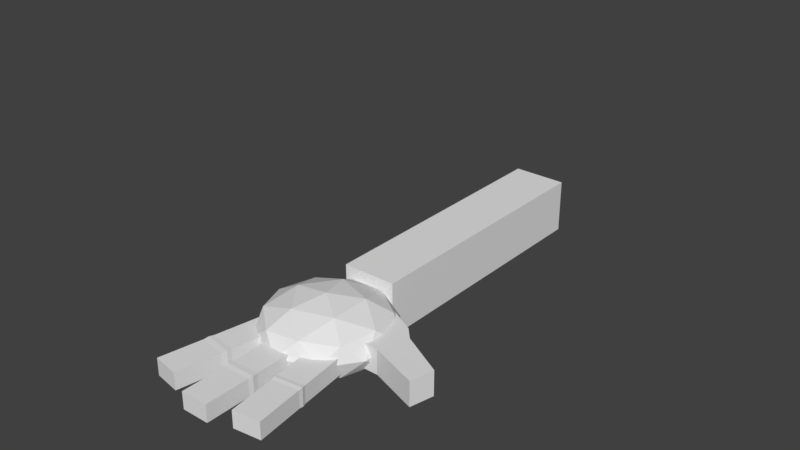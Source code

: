 # Source: Hand_v2.0.blend  (saved by Blender 2.79.0; exported with 4.5.12 LTS)
import bpy
from mathutils import Matrix  # noqa: F401  (used for matrix-valued properties, if any)

bpy.ops.wm.read_factory_settings(use_empty=True)
scene = bpy.context.scene
scene.name = 'Scene'

# ---- collections
col_collection_1 = bpy.data.collections.new('Collection 1'); scene.collection.children.link(col_collection_1)

# ---- world
world_world = bpy.data.worlds.new('World'); scene.world = world_world
world_world.color = (0.05088, 0.05088, 0.05088)
world_world.use_sun_shadow = False
world_world.sun_shadow_jitter_overblur = 0.0
world_world.cycles.sampling_method = 'MANUAL'

# ---- meshes
me_cube_003 = bpy.data.meshes.new('Cube.003')
me_cube_003.from_pydata([(0.002269, 1.376, -0.6622), (0.002269, 1.376, 0.3378), (0.002269, 2.376, -0.6622), (0.002269, 2.376, 0.3378), (1.002, 1.376, -0.6622), (1.002, 1.376, 0.3378), (1.002, 2.376, -0.6622), (1.002, 2.376, 0.3378), (-0.01891, 1.876, -0.6834), (-0.01891, 1.876, 0.3589), (1.023, 1.876, -0.6834), (1.023, 1.876, 0.3589), (0.002269, 1.826, -0.6622), (1.002, 1.826, 0.3378), (0.002269, 1.826, 0.3378), (1.002, 1.826, -0.6622), (0.002269, 1.932, 0.3378), (1.002, 1.932, -0.6622), (0.002269, 1.932, -0.6622), (1.002, 1.932, 0.3378), (0.7416, -2.389, -1.562), (0.7416, -2.389, 1.602), (-1.125, 0.3404, -1.562), (-1.125, 0.3404, 1.602), (2.706, -2.285, -1.562), (2.706, -2.285, 1.602), (0.8398, 0.4441, -1.562), (0.8398, 0.4441, 1.602), (-0.2144, -0.9909, -1.562), (-0.2144, -0.9909, 1.602), (1.75, -0.8872, -1.562), (1.75, -0.8872, 1.602), (-0.5031, -0.5689, 1.602), (1.462, -0.4652, -1.562), (-0.5031, -0.5689, -1.562), (1.462, -0.4652, 1.602), (-0.3878, -0.7374, -1.562), (1.577, -0.6337, 1.602), (-0.3878, -0.7374, 1.602), (1.577, -0.6337, -1.562), (-0.516, 0.9381, -1.888), (1.405, 0.6865, -0.8334), (-0.7837, 0.3528, -0.8334), (-2.602, 0.828, -0.8334), (-1.538, 1.455, -0.8334), (0.939, 1.368, -0.8334), (0.5058, 0.4209, 0.8735), (-1.971, 0.5083, 0.8735), (-2.437, 1.19, 0.8735), (-0.2483, 1.523, 0.8735), (1.57, 1.048, 0.8735), (-0.516, 0.9381, 1.928), (-0.6734, 0.5941, -1.603), (0.6131, 0.7902, -1.603), (0.4558, 0.4462, -0.9832), (1.468, 1.043, -0.9832), (0.3392, 1.191, -1.603), (-1.742, 0.8734, -1.603), (-1.9, 0.5294, -0.9832), (-1.117, 1.242, -1.603), (-2.343, 1.177, -0.9832), (-0.2614, 1.495, -0.9832), (1.84, 0.8549, 0.02009), (1.566, 1.255, 0.02009), (-0.07277, 0.2901, 0.02009), (1.214, 0.4862, 0.02009), (-2.598, 0.6208, 0.02009), (-1.529, 0.3415, 0.02009), (-2.246, 1.39, 0.02009), (-2.872, 1.021, 0.02009), (0.4966, 1.535, 0.02009), (-0.9592, 1.586, 0.02009), (1.311, 0.6988, 1.023), (-0.7706, 0.3815, 1.023), (-2.5, 0.8334, 1.023), (-1.488, 1.43, 1.023), (0.8678, 1.347, 1.023), (0.08458, 0.6341, 1.643), (0.7104, 1.003, 1.643), (-1.371, 0.6855, 1.643), (-1.645, 1.086, 1.643), (-0.3587, 1.282, 1.643), (-2.774, 0.5357, -0.7711), (-2.774, 0.5357, 0.6801), (-3.065, 0.9449, -0.7711), (-3.065, 0.9449, 0.6801), (-1.178, 0.4187, -0.7711), (-1.251, 0.4149, 0.6801), (-2.497, 0.9749, -0.7711), (-2.57, 0.9711, 0.6801), (-3.243, 0.6285, -0.7711), (-3.243, 0.6285, 0.6801), (-1.837, 0.6968, -0.7711), (-1.91, 0.693, 0.6801), (-2.769, 0.9606, -0.7711), (-2.798, 0.959, 0.6801), (-2.127, 0.4883, -0.7711), (-2.157, 0.4867, 0.6801), (-2.731, 0.6966, 0.6801), (-2.701, 0.6982, -0.7711), (-2.862, 0.9557, -0.7711), (-2.466, 0.5112, 0.6801), (-2.946, 0.6434, -0.7711), (-2.877, 0.9549, 0.6801), (-2.451, 0.512, -0.7711), (-2.961, 0.6426, 0.6801), (-4.978, 0.7759, 0.6801), (-4.937, 1.026, 0.6801), (-4.937, 1.026, -0.7711), (-4.978, 0.7759, -0.7711), (-4.001, 0.9854, -0.7711), (-4.001, 0.9854, 0.6801), (-4.11, 0.7022, -0.7711), (-4.11, 0.7022, 0.6801), (-3.84, 0.9784, 0.6801), (-3.84, 0.9784, -0.7711), (-3.961, 0.6895, -0.7711), (-3.961, 0.6895, 0.6801), (-4.172, 0.9928, -0.7711), (-4.269, 0.7157, -0.7711), (-4.269, 0.7157, 0.6801), (-4.172, 0.9928, 0.6801), (-2.443, 1.202, -0.6622), (-2.443, 1.202, 0.3378), (-3.578, 2.193, -0.6622), (-3.578, 2.193, 0.3378), (-1.49, 1.286, -0.6622), (-1.49, 1.286, 0.3378), (-2.625, 2.278, -0.6622), (-2.625, 2.278, 0.3378), (-3.027, 1.691, -0.6848), (-3.027, 1.691, 0.3603), (-2.031, 1.779, -0.6848), (-2.031, 1.779, 0.3603), (-2.965, 1.658, -0.6622), (-2.012, 1.742, 0.3378), (-2.965, 1.658, 0.3378), (-2.012, 1.742, -0.6622), (-3.048, 1.73, 0.3378), (-2.095, 1.814, -0.6622), (-3.048, 1.73, -0.6622), (-2.095, 1.814, 0.3378), (-1.277, 1.418, -0.6622), (-1.277, 1.418, 0.3378), (-1.949, 2.4, -0.6622), (-1.949, 2.4, 0.3378), (-0.2949, 1.47, -0.6622), (-0.2949, 1.47, 0.3378), (-0.9669, 2.452, -0.6622), (-0.9669, 2.452, 0.3378), (-1.636, 1.908, -0.6849), (-1.636, 1.908, 0.3604), (-0.6086, 1.962, -0.6849), (-0.6086, 1.962, 0.3604), (-1.576, 1.855, -0.6622), (-0.594, 1.907, 0.3378), (-1.576, 1.855, 0.3378), (-0.594, 1.907, -0.6622), (-1.645, 1.955, 0.3378), (-0.6624, 2.007, -0.6622), (-1.645, 1.955, -0.6622), (-0.6624, 2.007, 0.3378), (-2.645, 1.378, -0.6622), (-1.692, 1.462, 0.3378), (-2.645, 1.378, 0.3378), (-1.692, 1.462, -0.6622), (-1.361, 1.541, -0.6622), (-0.3788, 1.593, 0.3378), (-1.361, 1.541, 0.3378), (-0.3788, 1.593, -0.6622), (0.002269, 1.537, -0.6622), (1.002, 1.537, 0.3378), (0.002269, 1.537, 0.3378), (1.002, 1.537, -0.6622)], [], [(18, 16, 3, 2), (2, 3, 7, 6), (173, 171, 5, 4), (4, 5, 1, 0), (170, 173, 4, 0), (171, 172, 1, 5), (19, 16, 9, 11), (18, 17, 10, 8), (17, 19, 11, 10), (12, 14, 9, 8), (170, 172, 14, 12), (11, 9, 14, 13), (8, 10, 15, 12), (10, 11, 13, 15), (6, 7, 19, 17), (2, 6, 17, 18), (7, 3, 16, 19), (8, 9, 16, 18), (34, 32, 23, 22), (22, 23, 27, 26), (30, 31, 25, 24), (24, 25, 21, 20), (28, 30, 24, 20), (31, 29, 21, 25), (37, 38, 29, 31), (36, 39, 30, 28), (39, 37, 31, 30), (20, 21, 29, 28), (26, 27, 35, 33), (22, 26, 33, 34), (27, 23, 32, 35), (36, 38, 32, 34), (28, 29, 38, 36), (33, 35, 37, 39), (34, 33, 39, 36), (35, 32, 38, 37), (40, 53, 52), (41, 53, 55), (40, 52, 57), (40, 57, 59), (40, 59, 56), (41, 55, 62), (42, 54, 64), (43, 58, 66), (44, 60, 68), (45, 61, 70), (41, 62, 65), (42, 64, 67), (43, 66, 69), (44, 68, 71), (45, 70, 63), (46, 72, 77), (47, 73, 79), (48, 74, 80), (49, 75, 81), (50, 76, 78), (78, 81, 51), (78, 76, 81), (76, 49, 81), (81, 80, 51), (81, 75, 80), (75, 48, 80), (80, 79, 51), (80, 74, 79), (74, 47, 79), (79, 77, 51), (79, 73, 77), (73, 46, 77), (77, 78, 51), (77, 72, 78), (72, 50, 78), (63, 76, 50), (63, 70, 76), (70, 49, 76), (71, 75, 49), (71, 68, 75), (68, 48, 75), (69, 74, 48), (69, 66, 74), (66, 47, 74), (67, 73, 47), (67, 64, 73), (64, 46, 73), (65, 72, 46), (65, 62, 72), (62, 50, 72), (70, 71, 49), (70, 61, 71), (61, 44, 71), (68, 69, 48), (68, 60, 69), (60, 43, 69), (66, 67, 47), (66, 58, 67), (58, 42, 67), (64, 65, 46), (64, 54, 65), (54, 41, 65), (62, 63, 50), (62, 55, 63), (55, 45, 63), (56, 61, 45), (56, 59, 61), (59, 44, 61), (59, 60, 44), (59, 57, 60), (57, 43, 60), (57, 58, 43), (57, 52, 58), (52, 42, 58), (55, 56, 45), (55, 53, 56), (53, 40, 56), (52, 54, 42), (52, 53, 54), (53, 41, 54), (121, 118, 108, 107), (94, 95, 89, 88), (92, 93, 87, 86), (104, 101, 83, 82), (99, 92, 86, 96), (105, 91, 83, 101), (103, 85, 91, 105), (94, 88, 92, 99), (88, 89, 93, 92), (82, 83, 91, 90), (100, 94, 99, 102), (89, 95, 98, 93), (93, 98, 97, 87), (102, 99, 96, 104), (86, 87, 97, 96), (100, 103, 95, 94), (84, 85, 103, 100), (90, 102, 104, 82), (84, 100, 102, 90), (95, 103, 105, 98), (98, 105, 101, 97), (96, 97, 101, 104), (109, 106, 107, 108), (118, 119, 109, 108), (119, 120, 106, 109), (120, 121, 107, 106), (117, 114, 111, 113), (116, 117, 113, 112), (115, 116, 112, 110), (114, 115, 110, 111), (85, 84, 115, 114), (84, 90, 116, 115), (90, 91, 117, 116), (91, 85, 114, 117), (113, 111, 121, 120), (112, 113, 120, 119), (110, 112, 119, 118), (111, 110, 118, 121), (140, 138, 125, 124), (124, 125, 129, 128), (165, 163, 127, 126), (126, 127, 123, 122), (162, 165, 126, 122), (163, 164, 123, 127), (141, 138, 131, 133), (140, 139, 132, 130), (139, 141, 133, 132), (134, 136, 131, 130), (162, 164, 136, 134), (133, 131, 136, 135), (130, 132, 137, 134), (132, 133, 135, 137), (128, 129, 141, 139), (124, 128, 139, 140), (129, 125, 138, 141), (130, 131, 138, 140), (160, 158, 145, 144), (144, 145, 149, 148), (169, 167, 147, 146), (146, 147, 143, 142), (166, 169, 146, 142), (167, 168, 143, 147), (161, 158, 151, 153), (160, 159, 152, 150), (159, 161, 153, 152), (154, 156, 151, 150), (166, 168, 156, 154), (153, 151, 156, 155), (150, 152, 157, 154), (152, 153, 155, 157), (148, 149, 161, 159), (144, 148, 159, 160), (149, 145, 158, 161), (150, 151, 158, 160), (122, 123, 164, 162), (135, 136, 164, 163), (134, 137, 165, 162), (137, 135, 163, 165), (142, 143, 168, 166), (155, 156, 168, 167), (154, 157, 169, 166), (157, 155, 167, 169), (0, 1, 172, 170), (13, 14, 172, 171), (12, 15, 173, 170), (15, 13, 171, 173)])
me_cube_003.use_remesh_preserve_volume = False
me_cube_003.use_remesh_preserve_attributes = False
me_cube_003.use_mirror_vertex_groups = False
me_cube_003.update()
arm_armature = bpy.data.armatures.new('Armature')  # bones are not reproduced

# ---- objects
ob_armature = bpy.data.objects.new('Armature', arm_armature)
ob_rightfinger = bpy.data.objects.new('RightFinger', me_cube_003)

# ---- transforms, parenting, visibility, modifiers, constraints
ob_armature.location = (0.0, 0.0, 0.0)
ob_armature.show_in_front = True
ob_armature.lineart.crease_threshold = 0.0
ob_rightfinger.parent = ob_armature
ob_rightfinger.location = (0.06173, -0.293, -0.006349)
ob_rightfinger.rotation_euler = (0.0, -0.0, 2.954)
ob_rightfinger.scale = (0.5, 1.8, 0.316)
ob_rightfinger.lineart.crease_threshold = 0.0
_vg = ob_rightfinger.vertex_groups.new(name='Arm')
for _i, _w in zip([20, 21, 24, 25, 28, 29, 30, 31, 32, 33, 34, 36, 37, 38, 39], [1.0, 1.0, 1.0, 1.0, 0.5026, 0.5026, 0.5026, 0.5026, 0.06732, 0.00161, 0.001595, 0.5025, 0.4829, 0.4989, 0.4513]): _vg.add([_i], _w, 'REPLACE')
_vg = ob_rightfinger.vertex_groups.new(name='ForeArm')
for _i, _w in zip([22, 23, 26, 27, 32, 33, 34, 35, 36, 37, 38, 39], [1.0, 0.9692, 1.0, 1.0, 0.4819, 0.4207, 0.4606, 0.4624, 0.4979, 0.5017, 0.3181, 0.3461]): _vg.add([_i], _w, 'REPLACE')
_vg = ob_rightfinger.vertex_groups.new(name='Palm')
for _i, _w in zip([0, 1, 4, 5, 40, 41, 42, 43, 44, 45, 46, 47, 48, 49, 50, 51, 52, 53, 54, 55, 56, 57, 58, 59, 60, 61, 62, 63, 64, 65, 66, 67, 68, 69, 70, 71, 72, 73, 74, 75, 76, 77, 78, 79, 80, 81, 86, 87, 88, 89, 92, 93, 94, 95, 96, 97, 98, 99, 100, 101, 102, 103, 104, 105, 122, 123, 126, 127, 142, 143, 146, 147, 162, 163, 164, 165, 166, 167, 168, 169, 170, 171, 172, 173], [1.0, 1.0, 1.0, 0.9998, 1.0, 1.0, 0.9867, 0.9979, 0.9995, 0.9999, 0.9844, 0.9604, 1.0, 1.0, 1.0, 1.0, 1.0, 0.9999, 1.0, 1.0, 0.9998, 1.0, 0.9978, 1.0, 1.0, 1.0, 1.0, 1.0, 1.0, 0.9978, 0.9999, 1.0, 0.9867, 0.9984, 1.0, 1.0, 0.9644, 0.9818, 0.9996, 1.0, 1.0, 1.0, 1.0, 1.0, 0.9975, 1.0, 1.0, 1.0, 1.0, 1.0, 1.0, 0.9971, 0.9996, 1.0, 1.0, 1.0, 0.9992, 0.9945, 0.4998, 0.5, 0.5, 0.5, 0.4999, 0.5, 1.0, 1.0, 1.0, 0.9904, 0.982, 1.0, 1.0, 0.995, 0.5, 0.4952, 0.5, 0.5, 0.491, 0.4975, 0.5, 0.5, 0.5, 0.4999, 0.5, 0.5]): _vg.add([_i], _w, 'REPLACE')
_vg = ob_rightfinger.vertex_groups.new(name='Thumb.001')
_vg = ob_rightfinger.vertex_groups.new(name='Thumb.002')
for _i, _w in zip([82, 83, 84, 85, 90, 91, 100, 101, 102, 103, 104, 105, 110, 111, 112, 113, 114, 115, 116, 117, 118, 119, 120, 121, 125], [0.9998, 0.9994, 0.9938, 1.0, 1.0, 1.0, 0.4998, 0.5, 0.5, 0.4987, 0.493, 0.5, 0.5026, 0.5026, 0.5026, 0.5026, 0.5026, 0.5026, 0.5026, 0.5026, 0.5022, 0.5026, 0.5026, 0.5026, 0.001148]): _vg.add([_i], _w, 'REPLACE')
_vg = ob_rightfinger.vertex_groups.new(name='Thumb.003')
for _i, _w in zip([106, 107, 108, 109, 110, 111, 112, 113, 114, 115, 116, 117, 118, 119, 120, 121], [1.0, 1.0, 1.0, 1.0, 0.5, 0.5, 0.5, 0.5, 0.5, 0.5, 0.5, 0.5, 0.5, 0.5, 0.5, 0.5]): _vg.add([_i], _w, 'REPLACE')
_vg = ob_rightfinger.vertex_groups.new(name='Right.001')
_vg = ob_rightfinger.vertex_groups.new(name='Right.002')
for _i, _w in zip([8, 9, 10, 11, 12, 13, 14, 15, 16, 17, 18, 19, 49, 70, 71, 130, 131, 132, 133, 134, 135, 136, 137, 138, 139, 140, 141, 147, 155, 162, 163, 164, 165, 167, 169, 170, 171, 172, 173], [6.948e-17, 6.288e-16, 8.567e-12, 3.734e-06, 5.981e-23, 0.004633, 0.000167, 6.282e-08, 1.357e-23, 2.791e-05, 9.125e-18, 1.578e-12, 0.0, 0.0, 0.0, 0.5, 0.5, 0.5, 0.5, 0.5, 0.5, 0.5, 0.4983, 0.5, 0.5, 0.5, 0.5, 0.0, 0.0, 0.4942, 0.4993, 0.5, 0.4796, 0.0, 0.0, 8.785e-10, 6.882e-08, 1.249e-05, 1.416e-05]): _vg.add([_i], _w, 'REPLACE')
_vg = ob_rightfinger.vertex_groups.new(name='Right.003')
for _i, _w in zip([124, 125, 128, 129, 130, 131, 132, 133, 134, 135, 136, 137, 138, 139, 140, 141], [1.0, 1.0, 1.0, 1.0, 0.5, 0.5, 0.5, 0.4696, 0.5, 0.4995, 0.5, 0.4999, 0.5, 0.5, 0.4995, 0.496]): _vg.add([_i], _w, 'REPLACE')
_vg = ob_rightfinger.vertex_groups.new(name='Middle.001')
_vg = ob_rightfinger.vertex_groups.new(name='Middle.002')
for _i, _w in zip([9, 150, 151, 152, 153, 154, 155, 156, 157, 158, 159, 160, 161, 166, 167, 168, 169], [0.03086, 0.4983, 0.5, 0.5, 0.5, 0.5, 0.4968, 0.5, 0.5, 0.5, 0.5, 0.5, 0.5, 0.5, 0.4999, 0.5, 0.5]): _vg.add([_i], _w, 'REPLACE')
_vg = ob_rightfinger.vertex_groups.new(name='Middle.003')
for _i, _w in zip([14, 144, 145, 148, 149, 150, 151, 152, 153, 154, 155, 156, 157, 158, 159, 160, 161], [0.01632, 1.0, 1.0, 1.0, 1.0, 0.5, 0.5, 0.5, 0.5, 0.4994, 0.5, 0.5, 0.5, 0.5, 0.5, 0.5, 0.5]): _vg.add([_i], _w, 'REPLACE')
_vg = ob_rightfinger.vertex_groups.new(name='Left.001')
_vg = ob_rightfinger.vertex_groups.new(name='Left.002')
for _i, _w in zip([8, 9, 10, 11, 12, 13, 14, 15, 16, 17, 18, 19, 170, 171, 172, 173], [0.5, 0.5, 0.4984, 0.5, 0.5, 0.5, 0.5, 0.5, 0.5, 0.5, 0.5, 0.4977, 0.5, 0.5, 0.5, 0.5]): _vg.add([_i], _w, 'REPLACE')
_vg = ob_rightfinger.vertex_groups.new(name='Left.003')
for _i, _w in zip([2, 3, 6, 7, 8, 9, 10, 11, 12, 13, 14, 15, 16, 17, 18, 19], [1.0, 0.9896, 1.0, 1.0, 0.5, 0.5, 0.5, 0.5, 0.5, 0.4993, 0.5, 0.5, 0.5, 0.5, 0.4963, 0.5]): _vg.add([_i], _w, 'REPLACE')
_m = ob_rightfinger.modifiers.new('Armature', 'ARMATURE')
_m.object = ob_armature

# ---- collection membership
col_collection_1.objects.link(ob_armature)
col_collection_1.objects.link(ob_rightfinger)

# ---- scene / render settings (as saved in the file)
scene.frame_start = 1; scene.frame_end = 85; scene.frame_set(84)
scene.render.engine = 'BLENDER_EEVEE_NEXT'
scene.render.resolution_percentage = 50
scene.render.dither_intensity = 0.0
scene.cycles.use_denoising = False
scene.cycles.samples = 128
scene.cycles.sampling_pattern = 'TABULATED_SOBOL'
scene.cycles.use_adaptive_sampling = False
scene.cycles.use_light_tree = False
scene.cycles.blur_glossy = 0.0
scene.cycles.sample_clamp_indirect = 0.0
scene.view_settings.view_transform = 'Standard'
bpy.context.view_layer.update()

# ---- added for rendering (the .blend has no active camera and no usable light): camera, sun
cam_auto = bpy.data.cameras.new('AutoCamera')
cam_auto.lens = 50.0
cam_auto.sensor_width = 36.0
cam_auto.clip_end = 1000.0
ob_auto_camera = bpy.data.objects.new('AutoCamera', cam_auto)
scene.collection.objects.link(ob_auto_camera)
ob_auto_camera.location = (10.4301, -12.7254, 9.42476)
ob_auto_camera.rotation_euler = (1.09748, -7.21219e-08, 0.694738)
scene.camera = ob_auto_camera
light_auto_sun = bpy.data.lights.new('AutoSun', 'SUN')
light_auto_sun.energy = 3.0
light_auto_sun.angle = 0.0523599
ob_auto_sun = bpy.data.objects.new('AutoSun', light_auto_sun)
scene.collection.objects.link(ob_auto_sun)
ob_auto_sun.rotation_euler = (0.872665, 0.174533, 0.523599)
bpy.context.view_layer.update()
